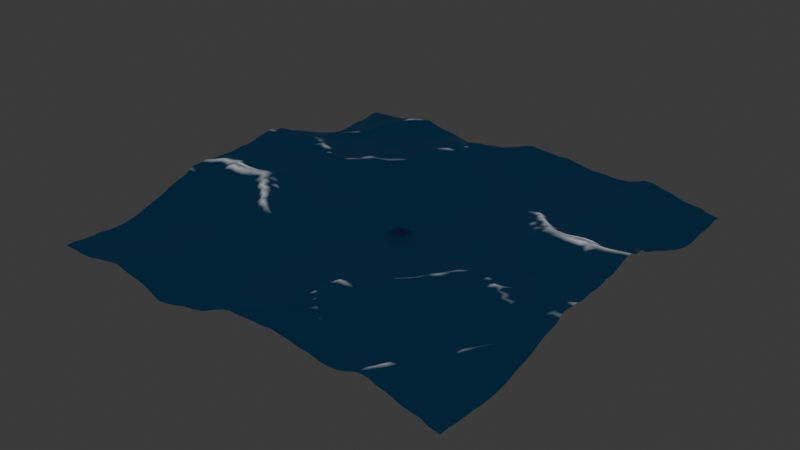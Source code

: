 # Source: Wave.blend  (saved by Blender 4.2.66; exported with 4.5.12 LTS)
import bpy
from mathutils import Matrix  # noqa: F401  (used for matrix-valued properties, if any)

bpy.ops.wm.read_factory_settings(use_empty=True)
scene = bpy.context.scene
scene.name = 'Scene'

# ---- collections
col_collection = bpy.data.collections.new('Collection'); scene.collection.children.link(col_collection)

# ---- materials (node trees are filled in below, after node groups)
mat_material = bpy.data.materials.new('Material')
mat_material.alpha_threshold = 0.0
mat_material.roughness = 0.5
mat_material.line_color = (0.0, 0.0, 0.0, 1.0)
mat_ocean = bpy.data.materials.new('Ocean')

# ---- material node trees
mat_material.use_nodes = True; mat_material.node_tree.nodes.clear()
_N = mat_material.node_tree.nodes; _L = mat_material.node_tree.links
n0 = _N.new('ShaderNodeOutputMaterial'); n0.name = 'Material Output'; n0.location = (300, 300)
n1 = _N.new('ShaderNodeBsdfPrincipled'); n1.name = 'Principled BSDF'; n1.location = (10, 300)
n1.inputs[3].default_value = 1.45
_L.new(n1.outputs[0], n0.inputs[0])
n0.is_active_output = True
mat_ocean.use_nodes = True; mat_ocean.node_tree.nodes.clear()
_N = mat_ocean.node_tree.nodes; _L = mat_ocean.node_tree.links
n0 = _N.new('ShaderNodeBsdfPrincipled'); n0.name = 'Principled BSDF'; n0.location = (10, 300)
n0.inputs[0].default_value = (0.0, 0.1352, 0.8007, 1.0)
n0.inputs[18].default_value = 1.0
n1 = _N.new('ShaderNodeOutputMaterial'); n1.name = 'Material Output'; n1.location = (870, 287)
n2 = _N.new('ShaderNodeAddShader'); n2.name = 'Add Shader'; n2.location = (687, 282)
n3 = _N.new('ShaderNodeEmission'); n3.name = 'Emission'; n3.location = (528, -24)
n4 = _N.new('ShaderNodeValToRGB'); n4.name = 'Color Ramp'; n4.location = (257, -48)
while len(n4.color_ramp.elements) > 1: n4.color_ramp.elements.remove(n4.color_ramp.elements[-1])
n4.color_ramp.elements[0].position = 0.2409; n4.color_ramp.elements[0].color = (0.0, 0.0, 0.0, 1.0)
_e = n4.color_ramp.elements.new(1.0); _e.color = (1.0, 1.0, 1.0, 1.0)
n5 = _N.new('ShaderNodeAttribute'); n5.name = 'Attribute'; n5.location = (13, -77)
n5.attribute_name = 'Wave'
_L.new(n2.outputs[0], n1.inputs[0])
_L.new(n0.outputs[0], n2.inputs[0])
_L.new(n3.outputs[0], n2.inputs[1])
_L.new(n5.outputs[0], n4.inputs[0])
_L.new(n4.outputs[0], n3.inputs[0])
n1.is_active_output = True

# ---- world
world_world = bpy.data.worlds.new('World'); scene.world = world_world
world_world.use_nodes = True; world_world.node_tree.nodes.clear()
_N = world_world.node_tree.nodes; _L = world_world.node_tree.links
n0 = _N.new('ShaderNodeOutputWorld'); n0.name = 'World Output'; n0.location = (300, 300)
n1 = _N.new('ShaderNodeBackground'); n1.name = 'Background'; n1.location = (10, 300)
n1.inputs[0].default_value = (0.05088, 0.05088, 0.05088, 1.0)
_L.new(n1.outputs[0], n0.inputs[0])
n0.is_active_output = True
world_world.color = (0.05088, 0.05088, 0.05088)
world_world.sun_shadow_jitter_overblur = 0.0

# ---- meshes
me_cube = bpy.data.meshes.new('Cube')
me_cube.from_pydata([(1.0, 1.0, 1.0), (1.0, 1.0, -1.0), (1.0, -1.0, 1.0), (1.0, -1.0, -1.0), (-1.0, 1.0, 1.0), (-1.0, 1.0, -1.0), (-1.0, -1.0, 1.0), (-1.0, -1.0, -1.0)], [], [(0, 4, 6, 2), (3, 2, 6, 7), (7, 6, 4, 5), (5, 1, 3, 7), (1, 0, 2, 3), (5, 4, 0, 1)])
_uv = me_cube.uv_layers.new(name='UVMap')
_uv.uv.foreach_set('vector', [0.625, 0.5, 0.875, 0.5, 0.875, 0.75, 0.625, 0.75, 0.375, 0.75, 0.625, 0.75, 0.625, 1.0, 0.375, 1.0, 0.375, 0.0, 0.625, 0.0, 0.625, 0.25, 0.375, 0.25, 0.125, 0.5, 0.375, 0.5, 0.375, 0.75, 0.125, 0.75, 0.375, 0.5, 0.625, 0.5, 0.625, 0.75, 0.375, 0.75, 0.375, 0.25, 0.625, 0.25, 0.625, 0.5, 0.375, 0.5])
me_cube.materials.append(mat_material)
me_cube.use_mirror_vertex_groups = False
me_cube.update()
me_plane = bpy.data.meshes.new('Plane')
me_plane.from_pydata([(-8.475, -8.475, 0.0), (8.475, -8.475, 0.0), (-8.475, 8.475, 0.0), (8.475, 8.475, 0.0)], [], [(0, 1, 3, 2)])
_uv = me_plane.uv_layers.new(name='UVMap')
_uv.uv.foreach_set('vector', [0.0, 0.0, 1.0, 0.0, 1.0, 1.0, 0.0, 1.0])
me_plane.materials.append(mat_ocean)
me_plane.update()

# ---- objects
ob_cube = bpy.data.objects.new('Cube', me_cube)
ob_wave = bpy.data.objects.new('Wave', me_plane)

# ---- transforms, parenting, visibility, modifiers, constraints
ob_cube.location = (0.0, 0.0, 0.0)
ob_cube.lock_rotations_4d = False
ob_cube.empty_display_type = 'ARROWS'
ob_cube.lineart.crease_threshold = 0.0
ob_wave.location = (0.0, 0.0, 2.96)
_m = ob_wave.modifiers.new('Ocean', 'OCEAN')
_m.use_foam = True
_m.viewport_resolution = 15
_m.wave_scale = 2.0
_m.foam_coverage = 0.2
_m.foam_layer_name = 'Wave'
_m.time = 9.101
_m.random_seed = 420
_m.filepath = '//../../../AppData/Local/Temp/blender_a20188/cache_ocean'

# ---- collection membership
col_collection.objects.link(ob_cube)
col_collection.objects.link(ob_wave)

# ---- scene / render settings (as saved in the file)
scene.frame_start = 0; scene.frame_end = 250; scene.frame_set(195)
scene.render.engine = 'BLENDER_EEVEE_NEXT'
bpy.context.view_layer.update()

# ---- added for rendering (the .blend has no active camera): camera
cam_auto = bpy.data.cameras.new('AutoCamera')
cam_auto.lens = 50.0
cam_auto.sensor_width = 36.0
cam_auto.clip_end = 1197.01
ob_auto_camera = bpy.data.objects.new('AutoCamera', cam_auto)
scene.collection.objects.link(ob_auto_camera)
ob_auto_camera.location = (68.206, -81.8472, 56.6849)
ob_auto_camera.rotation_euler = (1.09748, -7.21219e-08, 0.694738)
scene.camera = ob_auto_camera
bpy.context.view_layer.update()
